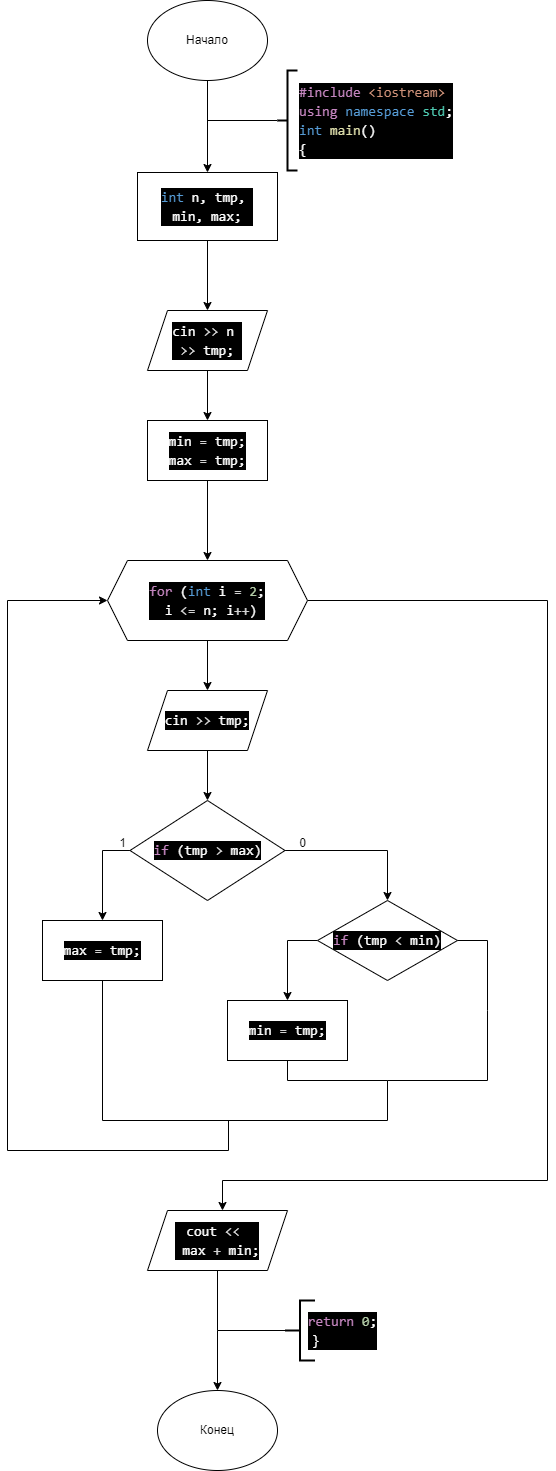

The diagram above was exported from draw.io. Its source (the exported page's mxGraphModel, read from the mxfile embedded in the PNG):
<mxGraphModel dx="1050" dy="575" grid="1" gridSize="10" guides="1" tooltips="1" connect="1" arrows="1" fold="1" page="1" pageScale="1" pageWidth="827" pageHeight="1169" math="0" shadow="0">
  <root>
    <mxCell id="0" />
    <mxCell id="1" parent="0" />
    <mxCell id="uXQUZArgsuEZE8EEpHnW-1" value="Начало" style="ellipse;whiteSpace=wrap;html=1;" vertex="1" parent="1">
      <mxGeometry x="360" y="40" width="120" height="80" as="geometry" />
    </mxCell>
    <mxCell id="uXQUZArgsuEZE8EEpHnW-2" value="" style="endArrow=classic;html=1;rounded=0;exitX=0.5;exitY=1;exitDx=0;exitDy=0;" edge="1" parent="1" source="uXQUZArgsuEZE8EEpHnW-1" target="uXQUZArgsuEZE8EEpHnW-3">
      <mxGeometry width="50" height="50" relative="1" as="geometry">
        <mxPoint x="390" y="320" as="sourcePoint" />
        <mxPoint x="420" y="200" as="targetPoint" />
      </mxGeometry>
    </mxCell>
    <mxCell id="uXQUZArgsuEZE8EEpHnW-13" style="edgeStyle=orthogonalEdgeStyle;rounded=0;orthogonalLoop=1;jettySize=auto;html=1;entryX=0.5;entryY=0;entryDx=0;entryDy=0;" edge="1" parent="1" source="uXQUZArgsuEZE8EEpHnW-3" target="uXQUZArgsuEZE8EEpHnW-12">
      <mxGeometry relative="1" as="geometry" />
    </mxCell>
    <mxCell id="uXQUZArgsuEZE8EEpHnW-3" value="&lt;div style=&quot;color: rgb(255, 255, 255); background-color: rgb(0, 0, 0); font-family: Consolas, &amp;quot;Courier New&amp;quot;, monospace; font-size: 14px; line-height: 19px; white-space: pre;&quot;&gt;&lt;div style=&quot;line-height: 19px;&quot;&gt;&lt;span style=&quot;color: #569cd6;&quot;&gt;int&lt;/span&gt; n, tmp, &lt;/div&gt;&lt;div style=&quot;line-height: 19px;&quot;&gt;min, max;&lt;/div&gt;&lt;/div&gt;" style="rounded=0;whiteSpace=wrap;html=1;" vertex="1" parent="1">
      <mxGeometry x="350" y="212" width="140" height="68" as="geometry" />
    </mxCell>
    <mxCell id="uXQUZArgsuEZE8EEpHnW-4" value="&lt;div style=&quot;color: rgb(255, 255, 255); background-color: rgb(0, 0, 0); font-family: Consolas, &amp;quot;Courier New&amp;quot;, monospace; font-size: 14px; line-height: 19px; white-space-collapse: preserve;&quot;&gt;&lt;div&gt;&lt;span style=&quot;color: #c586c0;&quot;&gt;#include&lt;/span&gt;&lt;span style=&quot;color: #569cd6;&quot;&gt; &lt;/span&gt;&lt;span style=&quot;color: #ce9178;&quot;&gt;&amp;lt;iostream&amp;gt;&lt;/span&gt;&lt;/div&gt;&lt;div&gt;&lt;span style=&quot;color: #c586c0;&quot;&gt;using&lt;/span&gt; &lt;span style=&quot;color: #569cd6;&quot;&gt;namespace&lt;/span&gt; &lt;span style=&quot;color: #4ec9b0;&quot;&gt;std&lt;/span&gt;;&lt;/div&gt;&lt;div&gt;&lt;span style=&quot;color: #569cd6;&quot;&gt;int&lt;/span&gt; &lt;span style=&quot;color: #dcdcaa;&quot;&gt;main&lt;/span&gt;()&lt;/div&gt;&lt;div&gt;{&lt;/div&gt;&lt;/div&gt;" style="strokeWidth=2;html=1;shape=mxgraph.flowchart.annotation_2;align=left;labelPosition=right;pointerEvents=1;" vertex="1" parent="1">
      <mxGeometry x="490" y="110" width="20" height="100" as="geometry" />
    </mxCell>
    <mxCell id="uXQUZArgsuEZE8EEpHnW-10" value="" style="endArrow=none;html=1;rounded=0;exitX=0;exitY=0.5;exitDx=0;exitDy=0;exitPerimeter=0;" edge="1" parent="1" source="uXQUZArgsuEZE8EEpHnW-4">
      <mxGeometry width="50" height="50" relative="1" as="geometry">
        <mxPoint x="-50" y="370" as="sourcePoint" />
        <mxPoint x="420" y="160" as="targetPoint" />
      </mxGeometry>
    </mxCell>
    <mxCell id="uXQUZArgsuEZE8EEpHnW-41" style="edgeStyle=orthogonalEdgeStyle;rounded=0;orthogonalLoop=1;jettySize=auto;html=1;entryX=0.5;entryY=0;entryDx=0;entryDy=0;" edge="1" parent="1" source="uXQUZArgsuEZE8EEpHnW-12" target="uXQUZArgsuEZE8EEpHnW-39">
      <mxGeometry relative="1" as="geometry" />
    </mxCell>
    <mxCell id="uXQUZArgsuEZE8EEpHnW-12" value="&lt;div style=&quot;color: rgb(255, 255, 255); background-color: rgb(0, 0, 0); font-family: Consolas, &amp;quot;Courier New&amp;quot;, monospace; font-size: 14px; line-height: 19px; white-space: pre;&quot;&gt;&lt;div style=&quot;line-height: 19px;&quot;&gt;cin &lt;span style=&quot;color: #d4d4d4;&quot;&gt;&amp;gt;&amp;gt;&lt;/span&gt; n &lt;/div&gt;&lt;div style=&quot;line-height: 19px;&quot;&gt;&lt;span style=&quot;color: #d4d4d4;&quot;&gt;&amp;gt;&amp;gt;&lt;/span&gt; tmp;&lt;/div&gt;&lt;/div&gt;" style="shape=parallelogram;perimeter=parallelogramPerimeter;whiteSpace=wrap;html=1;fixedSize=1;" vertex="1" parent="1">
      <mxGeometry x="360" y="350" width="120" height="60" as="geometry" />
    </mxCell>
    <mxCell id="uXQUZArgsuEZE8EEpHnW-17" style="edgeStyle=orthogonalEdgeStyle;rounded=0;orthogonalLoop=1;jettySize=auto;html=1;entryX=0.5;entryY=0;entryDx=0;entryDy=0;" edge="1" parent="1" source="uXQUZArgsuEZE8EEpHnW-14" target="uXQUZArgsuEZE8EEpHnW-16">
      <mxGeometry relative="1" as="geometry" />
    </mxCell>
    <mxCell id="uXQUZArgsuEZE8EEpHnW-25" style="edgeStyle=orthogonalEdgeStyle;rounded=0;orthogonalLoop=1;jettySize=auto;html=1;" edge="1" parent="1" source="uXQUZArgsuEZE8EEpHnW-14" target="uXQUZArgsuEZE8EEpHnW-26">
      <mxGeometry relative="1" as="geometry">
        <mxPoint x="415" y="1160" as="targetPoint" />
        <Array as="points">
          <mxPoint x="760" y="640" />
          <mxPoint x="760" y="1220" />
          <mxPoint x="435" y="1220" />
        </Array>
      </mxGeometry>
    </mxCell>
    <mxCell id="uXQUZArgsuEZE8EEpHnW-14" value="&lt;div style=&quot;color: rgb(255, 255, 255); background-color: rgb(0, 0, 0); font-family: Consolas, &amp;quot;Courier New&amp;quot;, monospace; font-size: 14px; line-height: 19px; white-space: pre;&quot;&gt;&lt;div style=&quot;line-height: 19px;&quot;&gt;&lt;span style=&quot;color: #c586c0;&quot;&gt;for&lt;/span&gt; (&lt;span style=&quot;color: #569cd6;&quot;&gt;int&lt;/span&gt; i &lt;span style=&quot;color: #d4d4d4;&quot;&gt;=&lt;/span&gt; &lt;span style=&quot;color: #b5cea8;&quot;&gt;2&lt;/span&gt;;&lt;/div&gt;&lt;div style=&quot;line-height: 19px;&quot;&gt; i &lt;span style=&quot;color: #d4d4d4;&quot;&gt;&amp;lt;=&lt;/span&gt; n; i&lt;span style=&quot;color: #d4d4d4;&quot;&gt;++&lt;/span&gt;)&lt;/div&gt;&lt;/div&gt;" style="shape=hexagon;perimeter=hexagonPerimeter2;whiteSpace=wrap;html=1;fixedSize=1;" vertex="1" parent="1">
      <mxGeometry x="320" y="600" width="200" height="80" as="geometry" />
    </mxCell>
    <mxCell id="uXQUZArgsuEZE8EEpHnW-19" style="edgeStyle=orthogonalEdgeStyle;rounded=0;orthogonalLoop=1;jettySize=auto;html=1;entryX=0.5;entryY=0;entryDx=0;entryDy=0;" edge="1" parent="1" source="uXQUZArgsuEZE8EEpHnW-16" target="uXQUZArgsuEZE8EEpHnW-18">
      <mxGeometry relative="1" as="geometry" />
    </mxCell>
    <mxCell id="uXQUZArgsuEZE8EEpHnW-16" value="&lt;div style=&quot;color: rgb(255, 255, 255); background-color: rgb(0, 0, 0); font-family: Consolas, &amp;quot;Courier New&amp;quot;, monospace; font-size: 14px; line-height: 19px; white-space: pre;&quot;&gt;cin &lt;span style=&quot;color: #d4d4d4;&quot;&gt;&amp;gt;&amp;gt;&lt;/span&gt; tmp;&lt;/div&gt;" style="shape=parallelogram;perimeter=parallelogramPerimeter;whiteSpace=wrap;html=1;fixedSize=1;" vertex="1" parent="1">
      <mxGeometry x="360" y="730" width="120" height="60" as="geometry" />
    </mxCell>
    <mxCell id="uXQUZArgsuEZE8EEpHnW-21" style="edgeStyle=orthogonalEdgeStyle;rounded=0;orthogonalLoop=1;jettySize=auto;html=1;entryX=0.5;entryY=0;entryDx=0;entryDy=0;" edge="1" parent="1" source="uXQUZArgsuEZE8EEpHnW-18" target="uXQUZArgsuEZE8EEpHnW-20">
      <mxGeometry relative="1" as="geometry">
        <Array as="points">
          <mxPoint x="315" y="890" />
        </Array>
      </mxGeometry>
    </mxCell>
    <mxCell id="uXQUZArgsuEZE8EEpHnW-45" style="edgeStyle=orthogonalEdgeStyle;rounded=0;orthogonalLoop=1;jettySize=auto;html=1;exitX=1;exitY=0.5;exitDx=0;exitDy=0;" edge="1" parent="1" source="uXQUZArgsuEZE8EEpHnW-18" target="uXQUZArgsuEZE8EEpHnW-46">
      <mxGeometry relative="1" as="geometry">
        <mxPoint x="570" y="890" as="targetPoint" />
        <Array as="points">
          <mxPoint x="600" y="890" />
        </Array>
      </mxGeometry>
    </mxCell>
    <mxCell id="uXQUZArgsuEZE8EEpHnW-18" value="&lt;div style=&quot;color: rgb(255, 255, 255); background-color: rgb(0, 0, 0); font-family: Consolas, &amp;quot;Courier New&amp;quot;, monospace; font-size: 14px; line-height: 19px; white-space: pre;&quot;&gt;&lt;span style=&quot;color: #c586c0;&quot;&gt;if&lt;/span&gt; (tmp &lt;span style=&quot;color: #d4d4d4;&quot;&gt;&amp;gt;&lt;/span&gt; max)&lt;/div&gt;" style="rhombus;whiteSpace=wrap;html=1;" vertex="1" parent="1">
      <mxGeometry x="342.5" y="840" width="155" height="100" as="geometry" />
    </mxCell>
    <mxCell id="uXQUZArgsuEZE8EEpHnW-49" style="edgeStyle=orthogonalEdgeStyle;rounded=0;orthogonalLoop=1;jettySize=auto;html=1;entryX=0;entryY=0.5;entryDx=0;entryDy=0;" edge="1" parent="1" source="uXQUZArgsuEZE8EEpHnW-20" target="uXQUZArgsuEZE8EEpHnW-14">
      <mxGeometry relative="1" as="geometry">
        <mxPoint x="230" y="860" as="targetPoint" />
        <Array as="points">
          <mxPoint x="315" y="1160" />
          <mxPoint x="441" y="1160" />
          <mxPoint x="441" y="1190" />
          <mxPoint x="220" y="1190" />
          <mxPoint x="220" y="640" />
        </Array>
      </mxGeometry>
    </mxCell>
    <mxCell id="uXQUZArgsuEZE8EEpHnW-20" value="&lt;div style=&quot;color: rgb(255, 255, 255); background-color: rgb(0, 0, 0); font-family: Consolas, &amp;quot;Courier New&amp;quot;, monospace; font-size: 14px; line-height: 19px; white-space: pre;&quot;&gt;max &lt;span style=&quot;color: #d4d4d4;&quot;&gt;=&lt;/span&gt; tmp;&lt;/div&gt;" style="rounded=0;whiteSpace=wrap;html=1;" vertex="1" parent="1">
      <mxGeometry x="255" y="960" width="120" height="60" as="geometry" />
    </mxCell>
    <mxCell id="uXQUZArgsuEZE8EEpHnW-29" style="edgeStyle=orthogonalEdgeStyle;rounded=0;orthogonalLoop=1;jettySize=auto;html=1;" edge="1" parent="1" source="uXQUZArgsuEZE8EEpHnW-26">
      <mxGeometry relative="1" as="geometry">
        <mxPoint x="430" y="1430" as="targetPoint" />
      </mxGeometry>
    </mxCell>
    <mxCell id="uXQUZArgsuEZE8EEpHnW-26" value="&lt;div style=&quot;color: rgb(255, 255, 255); background-color: rgb(0, 0, 0); font-family: Consolas, &amp;quot;Courier New&amp;quot;, monospace; font-size: 14px; line-height: 19px; white-space: pre;&quot;&gt;&lt;div style=&quot;line-height: 19px;&quot;&gt;cout &lt;span style=&quot;color: #d4d4d4;&quot;&gt;&amp;lt;&amp;lt;&lt;/span&gt; &lt;/div&gt;&lt;div style=&quot;line-height: 19px;&quot;&gt;&amp;nbsp;max &lt;span style=&quot;color: #d4d4d4;&quot;&gt;+&lt;/span&gt; min;&lt;/div&gt;&lt;/div&gt;" style="shape=parallelogram;perimeter=parallelogramPerimeter;whiteSpace=wrap;html=1;fixedSize=1;" vertex="1" parent="1">
      <mxGeometry x="360" y="1250" width="140" height="60" as="geometry" />
    </mxCell>
    <mxCell id="uXQUZArgsuEZE8EEpHnW-30" value="Конец" style="ellipse;whiteSpace=wrap;html=1;" vertex="1" parent="1">
      <mxGeometry x="370" y="1430" width="120" height="80" as="geometry" />
    </mxCell>
    <mxCell id="uXQUZArgsuEZE8EEpHnW-31" value="" style="strokeWidth=2;html=1;shape=mxgraph.flowchart.annotation_2;align=left;labelPosition=right;pointerEvents=1;" vertex="1" parent="1">
      <mxGeometry x="497.5" y="1340" width="30" height="60" as="geometry" />
    </mxCell>
    <mxCell id="uXQUZArgsuEZE8EEpHnW-32" value="" style="endArrow=none;html=1;rounded=0;exitX=0;exitY=0.5;exitDx=0;exitDy=0;exitPerimeter=0;" edge="1" parent="1" source="uXQUZArgsuEZE8EEpHnW-31">
      <mxGeometry width="50" height="50" relative="1" as="geometry">
        <mxPoint x="370" y="1360" as="sourcePoint" />
        <mxPoint x="430" y="1370" as="targetPoint" />
      </mxGeometry>
    </mxCell>
    <mxCell id="uXQUZArgsuEZE8EEpHnW-35" value="&lt;div style=&quot;color: rgb(255, 255, 255); background-color: rgb(0, 0, 0); font-family: Consolas, &amp;quot;Courier New&amp;quot;, monospace; font-size: 14px; line-height: 19px; white-space-collapse: preserve;&quot;&gt;&lt;div&gt;&lt;span style=&quot;color: #c586c0;&quot;&gt;return&lt;/span&gt; &lt;span style=&quot;color: #b5cea8;&quot;&gt;0&lt;/span&gt;;&lt;/div&gt;&lt;div&gt;}       &lt;/div&gt;&lt;/div&gt;" style="text;html=1;align=center;verticalAlign=middle;resizable=0;points=[];autosize=1;strokeColor=none;fillColor=none;" vertex="1" parent="1">
      <mxGeometry x="510" y="1345" width="90" height="50" as="geometry" />
    </mxCell>
    <mxCell id="uXQUZArgsuEZE8EEpHnW-37" value="1" style="text;html=1;align=center;verticalAlign=middle;resizable=0;points=[];autosize=1;strokeColor=none;fillColor=none;" vertex="1" parent="1">
      <mxGeometry x="320" y="868" width="30" height="30" as="geometry" />
    </mxCell>
    <mxCell id="uXQUZArgsuEZE8EEpHnW-38" value="0" style="text;html=1;align=center;verticalAlign=middle;resizable=0;points=[];autosize=1;strokeColor=none;fillColor=none;" vertex="1" parent="1">
      <mxGeometry x="500" y="868" width="30" height="30" as="geometry" />
    </mxCell>
    <mxCell id="uXQUZArgsuEZE8EEpHnW-43" style="edgeStyle=orthogonalEdgeStyle;rounded=0;orthogonalLoop=1;jettySize=auto;html=1;" edge="1" parent="1" source="uXQUZArgsuEZE8EEpHnW-39" target="uXQUZArgsuEZE8EEpHnW-14">
      <mxGeometry relative="1" as="geometry" />
    </mxCell>
    <mxCell id="uXQUZArgsuEZE8EEpHnW-39" value="&lt;div style=&quot;color: rgb(255, 255, 255); background-color: rgb(0, 0, 0); font-family: Consolas, &amp;quot;Courier New&amp;quot;, monospace; font-size: 14px; line-height: 19px; white-space: pre;&quot;&gt;&lt;div&gt;min &lt;span style=&quot;color: #d4d4d4;&quot;&gt;=&lt;/span&gt; tmp;&lt;/div&gt;&lt;div&gt;max &lt;span style=&quot;color: #d4d4d4;&quot;&gt;=&lt;/span&gt; tmp;&lt;/div&gt;&lt;/div&gt;" style="rounded=0;whiteSpace=wrap;html=1;" vertex="1" parent="1">
      <mxGeometry x="360" y="460" width="120" height="60" as="geometry" />
    </mxCell>
    <mxCell id="uXQUZArgsuEZE8EEpHnW-48" style="edgeStyle=orthogonalEdgeStyle;rounded=0;orthogonalLoop=1;jettySize=auto;html=1;entryX=0.5;entryY=0;entryDx=0;entryDy=0;" edge="1" parent="1" source="uXQUZArgsuEZE8EEpHnW-46" target="uXQUZArgsuEZE8EEpHnW-47">
      <mxGeometry relative="1" as="geometry">
        <Array as="points">
          <mxPoint x="500" y="980" />
        </Array>
      </mxGeometry>
    </mxCell>
    <mxCell id="uXQUZArgsuEZE8EEpHnW-46" value="&lt;div style=&quot;color: rgb(255, 255, 255); background-color: rgb(0, 0, 0); font-family: Consolas, &amp;quot;Courier New&amp;quot;, monospace; font-size: 14px; line-height: 19px; white-space: pre;&quot;&gt;&lt;span style=&quot;color: #c586c0;&quot;&gt;if&lt;/span&gt; (tmp &lt;span style=&quot;color: #d4d4d4;&quot;&gt;&amp;lt;&lt;/span&gt; min)&lt;/div&gt;" style="rhombus;whiteSpace=wrap;html=1;" vertex="1" parent="1">
      <mxGeometry x="530" y="940" width="140" height="80" as="geometry" />
    </mxCell>
    <mxCell id="uXQUZArgsuEZE8EEpHnW-47" value="&lt;div style=&quot;color: rgb(255, 255, 255); background-color: rgb(0, 0, 0); font-family: Consolas, &amp;quot;Courier New&amp;quot;, monospace; font-size: 14px; line-height: 19px; white-space: pre;&quot;&gt;min &lt;span style=&quot;color: #d4d4d4;&quot;&gt;=&lt;/span&gt; tmp;&lt;/div&gt;" style="rounded=0;whiteSpace=wrap;html=1;" vertex="1" parent="1">
      <mxGeometry x="440" y="1040" width="120" height="60" as="geometry" />
    </mxCell>
    <mxCell id="uXQUZArgsuEZE8EEpHnW-51" value="" style="endArrow=none;html=1;rounded=0;exitX=0.5;exitY=1;exitDx=0;exitDy=0;" edge="1" parent="1" source="uXQUZArgsuEZE8EEpHnW-47">
      <mxGeometry width="50" height="50" relative="1" as="geometry">
        <mxPoint x="660" y="1090" as="sourcePoint" />
        <mxPoint x="600" y="1120" as="targetPoint" />
        <Array as="points">
          <mxPoint x="500" y="1120" />
        </Array>
      </mxGeometry>
    </mxCell>
    <mxCell id="uXQUZArgsuEZE8EEpHnW-52" value="" style="endArrow=none;html=1;rounded=0;exitX=1;exitY=0.5;exitDx=0;exitDy=0;" edge="1" parent="1" source="uXQUZArgsuEZE8EEpHnW-46">
      <mxGeometry width="50" height="50" relative="1" as="geometry">
        <mxPoint x="660" y="1090" as="sourcePoint" />
        <mxPoint x="440" y="1160" as="targetPoint" />
        <Array as="points">
          <mxPoint x="700" y="980" />
          <mxPoint x="700" y="1050" />
          <mxPoint x="700" y="1120" />
          <mxPoint x="600" y="1120" />
          <mxPoint x="600" y="1160" />
        </Array>
      </mxGeometry>
    </mxCell>
  </root>
</mxGraphModel>